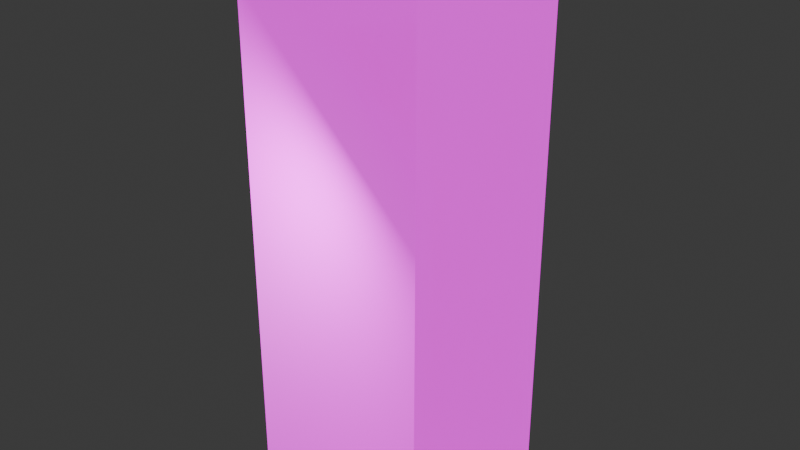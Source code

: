 # Source: Texture_Test.blend  (saved by Blender 4.2.67; exported with 4.5.12 LTS)
import bpy
from mathutils import Matrix  # noqa: F401  (used for matrix-valued properties, if any)

bpy.ops.wm.read_factory_settings(use_empty=True)
scene = bpy.context.scene
scene.name = 'Scene'

# ---- collections
col_collection = bpy.data.collections.new('Collection'); scene.collection.children.link(col_collection)

# ---- images (referenced by path relative to the original .blend; pixels are not part of the script)
import os
ASSET_DIR = os.environ.get("B2B_ASSET_DIR", "")  # directory of the original .blend (textures are referenced by path, not embedded)
HERE = os.path.dirname(os.path.abspath(__file__))  # packed textures are extracted next to this script under _unpacked/

def load_image(name, relpath, width, height, colorspace="sRGB"):
    """Load a texture the original file referenced (path relative to the .blend, or extracted next to this script)."""
    p = next((c for c in (os.path.join(HERE, relpath), os.path.join(ASSET_DIR, relpath)) if relpath and os.path.exists(c)), "")
    if p:
        img = bpy.data.images.load(p, check_existing=True)
        img.name = name
    else:  # same state as the original file: an image datablock whose file is absent (Cycles renders it pink)
        img = bpy.data.images.new(name, width, height)
        img.source = "FILE"
        img.filepath = "//" + (relpath or name)
    img.colorspace_settings.name = colorspace
    return img
img_servertowerfront_colour_png = load_image('ServerTowerFront_Colour.png', 'ServerTowerFront_Colour.png', 1024, 1024, 'sRGB')
img_servertowerfront_height_png = load_image('ServerTowerFront_Height.png', 'ServerTowerFront_Height.png', 1024, 1024, 'sRGB')
img_servertowerfront_normal_png = load_image('ServerTowerFront_Normal.png', 'ServerTowerFront_Normal.png', 1024, 1024, 'Non-Color')
img_servertowerfront_emission2_png = load_image('ServerTowerFront_Emission2.png', 'ServerTowerFront_Emission2.png', 1024, 1024, 'Non-Color')

# ---- materials (node trees are filled in below, after node groups)
mat_servertower = bpy.data.materials.new('ServerTower')
mat_servertower.alpha_threshold = 0.0
mat_servertower.roughness = 0.5
mat_servertower.line_color = (0.0, 0.0, 0.0, 1.0)

# ---- material node trees
mat_servertower.use_nodes = True; mat_servertower.node_tree.nodes.clear()
_N = mat_servertower.node_tree.nodes; _L = mat_servertower.node_tree.links
n0 = _N.new('ShaderNodeOutputMaterial'); n0.name = 'Material Output'; n0.location = (781, 330)
n1 = _N.new('ShaderNodeBsdfPrincipled'); n1.name = 'Principled BSDF'; n1.location = (10, 300)
n1.inputs[3].default_value = 1.45
n2 = _N.new('ShaderNodeTexImage'); n2.name = 'Image Texture'; n2.location = (-420, 500)
n2.image = img_servertowerfront_colour_png
n2.interpolation = 'Closest'
n3 = _N.new('ShaderNodeTexImage'); n3.name = 'Image Texture.001'; n3.location = (6, -113)
n3.image = img_servertowerfront_height_png
n3.interpolation = 'Closest'
n4 = _N.new('ShaderNodeTexImage'); n4.name = 'Image Texture.002'; n4.location = (-420, 220)
n4.image = img_servertowerfront_normal_png
n4.interpolation = 'Closest'
n5 = _N.new('ShaderNodeTexImage'); n5.name = 'Image Texture.003'; n5.location = (-420, -60)
n5.image = img_servertowerfront_emission2_png
n5.interpolation = 'Closest'
_L.new(n1.outputs[0], n0.inputs[0])
_L.new(n2.outputs[0], n1.inputs[0])
_L.new(n5.outputs[0], n1.inputs[27])
_L.new(n5.outputs[1], n1.inputs[28])
_L.new(n4.outputs[0], n1.inputs[5])
n0.is_active_output = True

# ---- world
world_world = bpy.data.worlds.new('World'); scene.world = world_world
world_world.use_nodes = True; world_world.node_tree.nodes.clear()
_N = world_world.node_tree.nodes; _L = world_world.node_tree.links
n0 = _N.new('ShaderNodeOutputWorld'); n0.name = 'World Output'; n0.location = (300, 300)
n1 = _N.new('ShaderNodeBackground'); n1.name = 'Background'; n1.location = (10, 300)
n1.inputs[0].default_value = (0.05088, 0.05088, 0.05088, 1.0)
_L.new(n1.outputs[0], n0.inputs[0])
n0.is_active_output = True
world_world.color = (0.05088, 0.05088, 0.05088)
world_world.sun_shadow_jitter_overblur = 0.0

# ---- lights
light_point_001 = bpy.data.lights.new('Point.001', 'POINT')
light_point_001.energy = 500.0

# ---- meshes
me_cube_001 = bpy.data.meshes.new('Cube.001')
me_cube_001.from_pydata([(-1.0, -1.0, 0.0), (-1.0, -1.0, 6.0), (-1.0, 1.0, 0.0), (-1.0, 1.0, 6.0), (1.0, -1.0, 0.0), (1.0, -1.0, 6.0), (1.0, 1.0, 0.0), (1.0, 1.0, 6.0)], [], [(0, 1, 3, 2), (2, 3, 7, 6), (6, 7, 5, 4), (4, 5, 1, 0), (2, 6, 4, 0), (7, 3, 1, 5)])
_uv = me_cube_001.uv_layers.new(name='UVMap')
_uv.uv.foreach_set('vector', [0.9999, 9.998e-05, 0.9999, 0.9999, 9.996e-05, 0.9999, 0.0001001, 9.999e-05, 0.9999, 9.998e-05, 0.9999, 0.9999, 9.996e-05, 0.9999, 0.0001001, 9.999e-05, 0.9999, 0.0001, 0.9999, 0.9999, 0.0001, 0.9999, 0.0001, 0.0001, 0.9999, 0.0001, 0.9999, 0.9999, 0.0001, 0.9999, 0.0001, 0.0001, 0.125, 0.5, 0.375, 0.5, 0.375, 0.75, 0.125, 0.75, 0.625, 0.5, 0.875, 0.5, 0.875, 0.75, 0.625, 0.75])
me_cube_001.materials.append(mat_servertower)
me_cube_001.update()

# ---- objects
ob_cube = bpy.data.objects.new('Cube', me_cube_001)
ob_point = bpy.data.objects.new('Point', light_point_001)

# ---- transforms, parenting, visibility, modifiers, constraints
ob_cube.location = (0.0, 0.0, 0.0)
ob_point.location = (0.2545, -2.15, 4.174)

# ---- collection membership
col_collection.objects.link(ob_cube)
col_collection.objects.link(ob_point)

# ---- scene / render settings (as saved in the file)
scene.frame_start = 1; scene.frame_end = 250; scene.frame_set(1)
scene.render.engine = 'BLENDER_EEVEE_NEXT'
bpy.context.view_layer.update()

# ---- added for rendering (the .blend has no active camera): camera
cam_auto = bpy.data.cameras.new('AutoCamera')
cam_auto.lens = 50.0
cam_auto.sensor_width = 36.0
cam_auto.clip_end = 1000.0
ob_auto_camera = bpy.data.objects.new('AutoCamera', cam_auto)
scene.collection.objects.link(ob_auto_camera)
ob_auto_camera.location = (6.13725, -7.3647, 7.9098)
ob_auto_camera.rotation_euler = (1.09748, -7.21219e-08, 0.694738)
scene.camera = ob_auto_camera
bpy.context.view_layer.update()
